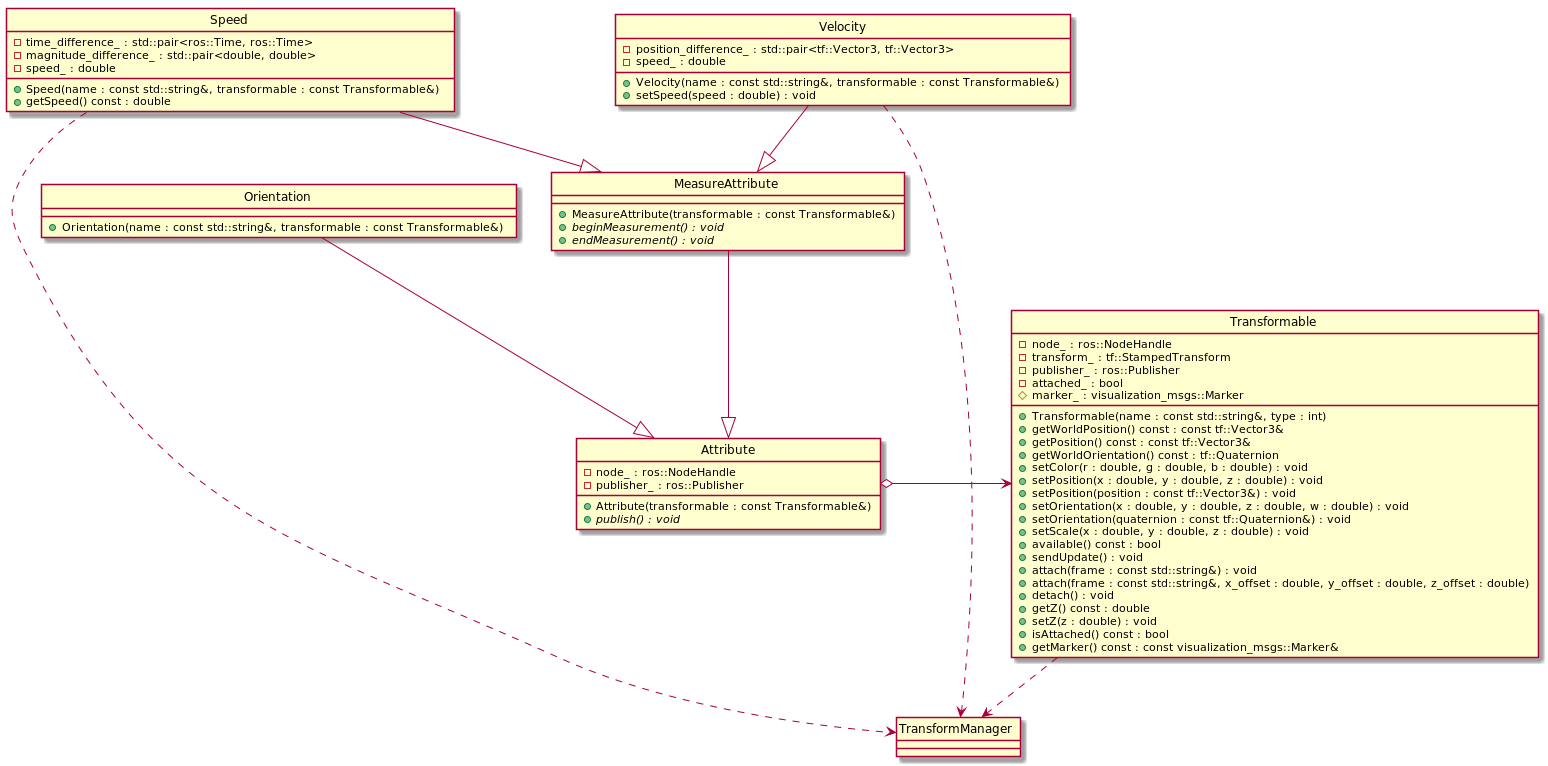

The diagram above was rendered by PlantUML. Its source (embedded in the PNG):
@startuml
class Attribute
{
-node_ : ros::NodeHandle
-publisher_ : ros::Publisher
+Attribute(transformable : const Transformable&)
+{abstract} publish() : void
}

class MeasureAttribute {
+MeasureAttribute(transformable : const Transformable&)
+{abstract} beginMeasurement() : void
+{abstract} endMeasurement() : void
}

class Orientation {
+Orientation(name : const std::string&, transformable : const Transformable&)
}

class Speed {
-time_difference_ : std::pair<ros::Time, ros::Time>
-magnitude_difference_ : std::pair<double, double>
-speed_ : double
+Speed(name : const std::string&, transformable : const Transformable&)
+getSpeed() const : double
}
class TransformManager {
}
class Transformable {
-node_ : ros::NodeHandle
-transform_ : tf::StampedTransform
-publisher_ : ros::Publisher
-attached_ : bool
#marker_ : visualization_msgs::Marker
+Transformable(name : const std::string&, type : int)
+getWorldPosition() const : const tf::Vector3&
+getPosition() const : const tf::Vector3&
+getWorldOrientation() const : tf::Quaternion
+setColor(r : double, g : double, b : double) : void
+setPosition(x : double, y : double, z : double) : void
+setPosition(position : const tf::Vector3&) : void
+setOrientation(x : double, y : double, z : double, w : double) : void
+setOrientation(quaternion : const tf::Quaternion&) : void
+setScale(x : double, y : double, z : double) : void
+available() const : bool
+sendUpdate() : void
+attach(frame : const std::string&) : void
+attach(frame : const std::string&, x_offset : double, y_offset : double, z_offset : double)
+detach() : void
+getZ() const : double
+setZ(z : double) : void
+isAttached() const : bool
+getMarker() const : const visualization_msgs::Marker&
}
class Velocity {
-position_difference_ : std::pair<tf::Vector3, tf::Vector3>
-speed_ : double
+Velocity(name : const std::string&, transformable : const Transformable&)
+setSpeed(speed : double) : void
}

Transformable ..> TransformManager
Speed ..> TransformManager
Velocity ..> TransformManager
Attribute o-> Transformable
MeasureAttribute --|> Attribute
Orientation --|> Attribute
Velocity --|> MeasureAttribute
Speed --|> MeasureAttribute
hide circle
@enduml